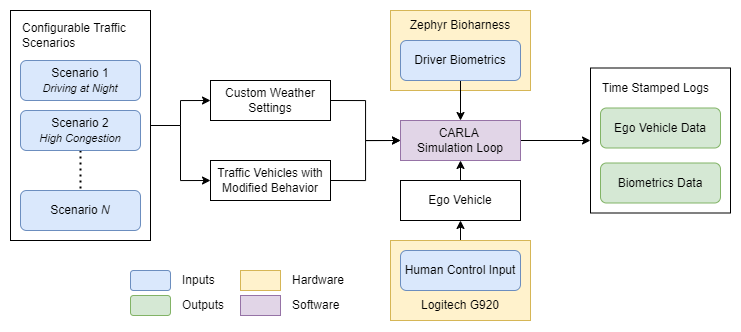

The diagram above was exported from draw.io. Its source (the exported page's mxGraphModel, read from the mxfile embedded in the PNG):
<mxGraphModel dx="1172" dy="629" grid="1" gridSize="10" guides="1" tooltips="1" connect="1" arrows="1" fold="1" page="1" pageScale="1" pageWidth="1169" pageHeight="827" math="0" shadow="0">
  <root>
    <mxCell id="0" />
    <mxCell id="1" parent="0" />
    <mxCell id="Zf2ZcgaOSTIZSh3vi_8h-75" style="edgeStyle=orthogonalEdgeStyle;rounded=0;orthogonalLoop=1;jettySize=auto;html=1;exitX=1;exitY=0.5;exitDx=0;exitDy=0;entryX=0;entryY=0.5;entryDx=0;entryDy=0;" parent="1" source="Zf2ZcgaOSTIZSh3vi_8h-71" target="Zf2ZcgaOSTIZSh3vi_8h-73" edge="1">
      <mxGeometry relative="1" as="geometry" />
    </mxCell>
    <mxCell id="Zf2ZcgaOSTIZSh3vi_8h-76" style="edgeStyle=orthogonalEdgeStyle;rounded=0;orthogonalLoop=1;jettySize=auto;html=1;exitX=1;exitY=0.5;exitDx=0;exitDy=0;entryX=0;entryY=0.5;entryDx=0;entryDy=0;" parent="1" source="Zf2ZcgaOSTIZSh3vi_8h-71" target="Zf2ZcgaOSTIZSh3vi_8h-74" edge="1">
      <mxGeometry relative="1" as="geometry" />
    </mxCell>
    <mxCell id="Zf2ZcgaOSTIZSh3vi_8h-69" value="" style="rounded=0;whiteSpace=wrap;html=1;fillColor=#fff2cc;strokeColor=#d6b656;" parent="1" vertex="1">
      <mxGeometry x="480" y="100" width="140" height="80" as="geometry" />
    </mxCell>
    <mxCell id="Zf2ZcgaOSTIZSh3vi_8h-81" style="edgeStyle=orthogonalEdgeStyle;rounded=0;orthogonalLoop=1;jettySize=auto;html=1;exitX=0.5;exitY=0;exitDx=0;exitDy=0;entryX=0.5;entryY=1;entryDx=0;entryDy=0;" parent="1" source="Zf2ZcgaOSTIZSh3vi_8h-21" target="Zf2ZcgaOSTIZSh3vi_8h-80" edge="1">
      <mxGeometry relative="1" as="geometry" />
    </mxCell>
    <mxCell id="Zf2ZcgaOSTIZSh3vi_8h-99" style="edgeStyle=orthogonalEdgeStyle;rounded=0;orthogonalLoop=1;jettySize=auto;html=1;exitX=1;exitY=0.5;exitDx=0;exitDy=0;entryX=0;entryY=0.5;entryDx=0;entryDy=0;" parent="1" source="Zf2ZcgaOSTIZSh3vi_8h-1" target="Zf2ZcgaOSTIZSh3vi_8h-97" edge="1">
      <mxGeometry relative="1" as="geometry" />
    </mxCell>
    <mxCell id="Zf2ZcgaOSTIZSh3vi_8h-1" value="CARLA&amp;nbsp;&lt;div&gt;Simulation Loop&lt;/div&gt;" style="rounded=0;whiteSpace=wrap;html=1;fillColor=#e1d5e7;strokeColor=#9673a6;" parent="1" vertex="1">
      <mxGeometry x="490" y="210" width="120" height="40" as="geometry" />
    </mxCell>
    <mxCell id="Zf2ZcgaOSTIZSh3vi_8h-44" style="edgeStyle=orthogonalEdgeStyle;rounded=0;orthogonalLoop=1;jettySize=auto;html=1;exitX=0.5;exitY=1;exitDx=0;exitDy=0;entryX=0.5;entryY=0;entryDx=0;entryDy=0;" parent="1" source="Zf2ZcgaOSTIZSh3vi_8h-26" target="Zf2ZcgaOSTIZSh3vi_8h-1" edge="1">
      <mxGeometry relative="1" as="geometry" />
    </mxCell>
    <mxCell id="Zf2ZcgaOSTIZSh3vi_8h-26" value="Driver Biometrics" style="rounded=1;whiteSpace=wrap;html=1;fillColor=#dae8fc;strokeColor=#6c8ebf;" parent="1" vertex="1">
      <mxGeometry x="490" y="130" width="120" height="40" as="geometry" />
    </mxCell>
    <mxCell id="Zf2ZcgaOSTIZSh3vi_8h-70" value="Zephyr Bioharness" style="text;html=1;align=center;verticalAlign=middle;whiteSpace=wrap;rounded=0;" parent="1" vertex="1">
      <mxGeometry x="490" y="100" width="120" height="30" as="geometry" />
    </mxCell>
    <mxCell id="Zf2ZcgaOSTIZSh3vi_8h-78" style="edgeStyle=orthogonalEdgeStyle;rounded=0;orthogonalLoop=1;jettySize=auto;html=1;exitX=1;exitY=0.5;exitDx=0;exitDy=0;entryX=0;entryY=0.5;entryDx=0;entryDy=0;" parent="1" source="Zf2ZcgaOSTIZSh3vi_8h-73" target="Zf2ZcgaOSTIZSh3vi_8h-1" edge="1">
      <mxGeometry relative="1" as="geometry" />
    </mxCell>
    <mxCell id="Zf2ZcgaOSTIZSh3vi_8h-73" value="Custom Weather Settings" style="rounded=0;whiteSpace=wrap;html=1;" parent="1" vertex="1">
      <mxGeometry x="300" y="170" width="120" height="40" as="geometry" />
    </mxCell>
    <mxCell id="Zf2ZcgaOSTIZSh3vi_8h-79" style="edgeStyle=orthogonalEdgeStyle;rounded=0;orthogonalLoop=1;jettySize=auto;html=1;exitX=1;exitY=0.5;exitDx=0;exitDy=0;entryX=0;entryY=0.5;entryDx=0;entryDy=0;" parent="1" source="Zf2ZcgaOSTIZSh3vi_8h-74" target="Zf2ZcgaOSTIZSh3vi_8h-1" edge="1">
      <mxGeometry relative="1" as="geometry" />
    </mxCell>
    <mxCell id="Zf2ZcgaOSTIZSh3vi_8h-74" value="Traffic Vehicles with Modified Behavior" style="rounded=0;whiteSpace=wrap;html=1;" parent="1" vertex="1">
      <mxGeometry x="300" y="250" width="120" height="40" as="geometry" />
    </mxCell>
    <mxCell id="Zf2ZcgaOSTIZSh3vi_8h-82" style="edgeStyle=orthogonalEdgeStyle;rounded=0;orthogonalLoop=1;jettySize=auto;html=1;exitX=0.5;exitY=0;exitDx=0;exitDy=0;entryX=0.5;entryY=1;entryDx=0;entryDy=0;" parent="1" source="Zf2ZcgaOSTIZSh3vi_8h-80" target="Zf2ZcgaOSTIZSh3vi_8h-1" edge="1">
      <mxGeometry relative="1" as="geometry" />
    </mxCell>
    <mxCell id="Zf2ZcgaOSTIZSh3vi_8h-80" value="Ego Vehicle" style="rounded=0;whiteSpace=wrap;html=1;" parent="1" vertex="1">
      <mxGeometry x="490" y="270" width="120" height="40" as="geometry" />
    </mxCell>
    <mxCell id="Zf2ZcgaOSTIZSh3vi_8h-71" value="" style="rounded=0;whiteSpace=wrap;html=1;" parent="1" vertex="1">
      <mxGeometry x="100" y="100" width="140" height="230" as="geometry" />
    </mxCell>
    <mxCell id="Zf2ZcgaOSTIZSh3vi_8h-2" value="Scenario 1&lt;div&gt;&lt;i&gt;&lt;font style=&quot;font-size: 11px;&quot;&gt;Driving at Night&lt;/font&gt;&lt;/i&gt;&lt;/div&gt;" style="rounded=1;whiteSpace=wrap;html=1;fillColor=#dae8fc;strokeColor=#6c8ebf;" parent="1" vertex="1">
      <mxGeometry x="110" y="150" width="120" height="40" as="geometry" />
    </mxCell>
    <mxCell id="Zf2ZcgaOSTIZSh3vi_8h-5" style="edgeStyle=orthogonalEdgeStyle;rounded=0;orthogonalLoop=1;jettySize=auto;html=1;exitX=0.5;exitY=1;exitDx=0;exitDy=0;entryX=0.5;entryY=0;entryDx=0;entryDy=0;endArrow=none;endFill=0;dashed=1;strokeWidth=2;dashPattern=1 2;" parent="1" source="Zf2ZcgaOSTIZSh3vi_8h-3" target="Zf2ZcgaOSTIZSh3vi_8h-4" edge="1">
      <mxGeometry relative="1" as="geometry" />
    </mxCell>
    <mxCell id="Zf2ZcgaOSTIZSh3vi_8h-3" value="Scenario 2&lt;div&gt;&lt;i&gt;&lt;font style=&quot;font-size: 11px;&quot;&gt;High Congestion&lt;/font&gt;&lt;/i&gt;&lt;/div&gt;" style="rounded=1;whiteSpace=wrap;html=1;fillColor=#dae8fc;strokeColor=#6c8ebf;" parent="1" vertex="1">
      <mxGeometry x="110" y="200" width="120" height="40" as="geometry" />
    </mxCell>
    <mxCell id="Zf2ZcgaOSTIZSh3vi_8h-4" value="Scenario &lt;i&gt;N&lt;/i&gt;" style="rounded=1;whiteSpace=wrap;html=1;fillColor=#dae8fc;strokeColor=#6c8ebf;" parent="1" vertex="1">
      <mxGeometry x="110" y="280" width="120" height="40" as="geometry" />
    </mxCell>
    <mxCell id="Zf2ZcgaOSTIZSh3vi_8h-72" value="Configurable Traffic Scenarios" style="text;html=1;align=left;verticalAlign=middle;whiteSpace=wrap;rounded=0;" parent="1" vertex="1">
      <mxGeometry x="110" y="110" width="120" height="30" as="geometry" />
    </mxCell>
    <mxCell id="Zf2ZcgaOSTIZSh3vi_8h-67" value="" style="rounded=0;whiteSpace=wrap;html=1;fillColor=#fff2cc;strokeColor=#d6b656;" parent="1" vertex="1">
      <mxGeometry x="480" y="330" width="140" height="80" as="geometry" />
    </mxCell>
    <mxCell id="Zf2ZcgaOSTIZSh3vi_8h-21" value="Human Control Input" style="rounded=1;whiteSpace=wrap;html=1;fillColor=#dae8fc;strokeColor=#6c8ebf;" parent="1" vertex="1">
      <mxGeometry x="490" y="340" width="120" height="40" as="geometry" />
    </mxCell>
    <mxCell id="Zf2ZcgaOSTIZSh3vi_8h-68" value="Logitech G920" style="text;html=1;align=center;verticalAlign=middle;whiteSpace=wrap;rounded=0;" parent="1" vertex="1">
      <mxGeometry x="490" y="380" width="120" height="30" as="geometry" />
    </mxCell>
    <mxCell id="Zf2ZcgaOSTIZSh3vi_8h-112" value="" style="group" parent="1" connectable="0" vertex="1">
      <mxGeometry x="220" y="355" width="220" height="55" as="geometry" />
    </mxCell>
    <mxCell id="Zf2ZcgaOSTIZSh3vi_8h-103" value="" style="rounded=1;whiteSpace=wrap;html=1;fillColor=#dae8fc;strokeColor=#6c8ebf;" parent="Zf2ZcgaOSTIZSh3vi_8h-112" vertex="1">
      <mxGeometry y="5" width="40" height="20" as="geometry" />
    </mxCell>
    <mxCell id="Zf2ZcgaOSTIZSh3vi_8h-104" value="Inputs" style="text;html=1;align=left;verticalAlign=middle;whiteSpace=wrap;rounded=0;" parent="Zf2ZcgaOSTIZSh3vi_8h-112" vertex="1">
      <mxGeometry x="50" width="60" height="30" as="geometry" />
    </mxCell>
    <mxCell id="Zf2ZcgaOSTIZSh3vi_8h-105" value="" style="rounded=1;whiteSpace=wrap;html=1;fillColor=#d5e8d4;strokeColor=#82b366;" parent="Zf2ZcgaOSTIZSh3vi_8h-112" vertex="1">
      <mxGeometry y="30" width="40" height="20" as="geometry" />
    </mxCell>
    <mxCell id="Zf2ZcgaOSTIZSh3vi_8h-106" value="Outputs" style="text;html=1;align=left;verticalAlign=middle;whiteSpace=wrap;rounded=0;" parent="Zf2ZcgaOSTIZSh3vi_8h-112" vertex="1">
      <mxGeometry x="50" y="25" width="60" height="30" as="geometry" />
    </mxCell>
    <mxCell id="Zf2ZcgaOSTIZSh3vi_8h-107" value="" style="rounded=0;whiteSpace=wrap;html=1;fillColor=#fff2cc;strokeColor=#d6b656;" parent="Zf2ZcgaOSTIZSh3vi_8h-112" vertex="1">
      <mxGeometry x="110" y="5" width="40" height="20" as="geometry" />
    </mxCell>
    <mxCell id="Zf2ZcgaOSTIZSh3vi_8h-108" value="" style="rounded=0;whiteSpace=wrap;html=1;fillColor=#e1d5e7;strokeColor=#9673a6;" parent="Zf2ZcgaOSTIZSh3vi_8h-112" vertex="1">
      <mxGeometry x="110" y="30" width="40" height="20" as="geometry" />
    </mxCell>
    <mxCell id="Zf2ZcgaOSTIZSh3vi_8h-109" value="Hardware" style="text;html=1;align=left;verticalAlign=middle;whiteSpace=wrap;rounded=0;" parent="Zf2ZcgaOSTIZSh3vi_8h-112" vertex="1">
      <mxGeometry x="160" width="60" height="30" as="geometry" />
    </mxCell>
    <mxCell id="Zf2ZcgaOSTIZSh3vi_8h-110" value="Software" style="text;html=1;align=left;verticalAlign=middle;whiteSpace=wrap;rounded=0;" parent="Zf2ZcgaOSTIZSh3vi_8h-112" vertex="1">
      <mxGeometry x="160" y="25" width="60" height="30" as="geometry" />
    </mxCell>
    <mxCell id="Zf2ZcgaOSTIZSh3vi_8h-97" value="" style="rounded=0;whiteSpace=wrap;html=1;" parent="1" vertex="1">
      <mxGeometry x="680" y="157.5" width="140" height="145" as="geometry" />
    </mxCell>
    <mxCell id="Zf2ZcgaOSTIZSh3vi_8h-89" value="Biometrics Data" style="rounded=1;whiteSpace=wrap;html=1;fillColor=#d5e8d4;strokeColor=#82b366;" parent="1" vertex="1">
      <mxGeometry x="690" y="252.5" width="120" height="40" as="geometry" />
    </mxCell>
    <mxCell id="Zf2ZcgaOSTIZSh3vi_8h-87" value="Ego Vehicle Data" style="rounded=1;whiteSpace=wrap;html=1;fillColor=#d5e8d4;strokeColor=#82b366;" parent="1" vertex="1">
      <mxGeometry x="690" y="197.5" width="120" height="40" as="geometry" />
    </mxCell>
    <mxCell id="Zf2ZcgaOSTIZSh3vi_8h-98" value="Time Stamped&amp;nbsp;&lt;span style=&quot;background-color: initial;&quot;&gt;Logs&lt;/span&gt;" style="text;html=1;align=left;verticalAlign=middle;whiteSpace=wrap;rounded=0;" parent="1" vertex="1">
      <mxGeometry x="690" y="162.5" width="120" height="30" as="geometry" />
    </mxCell>
  </root>
</mxGraphModel>